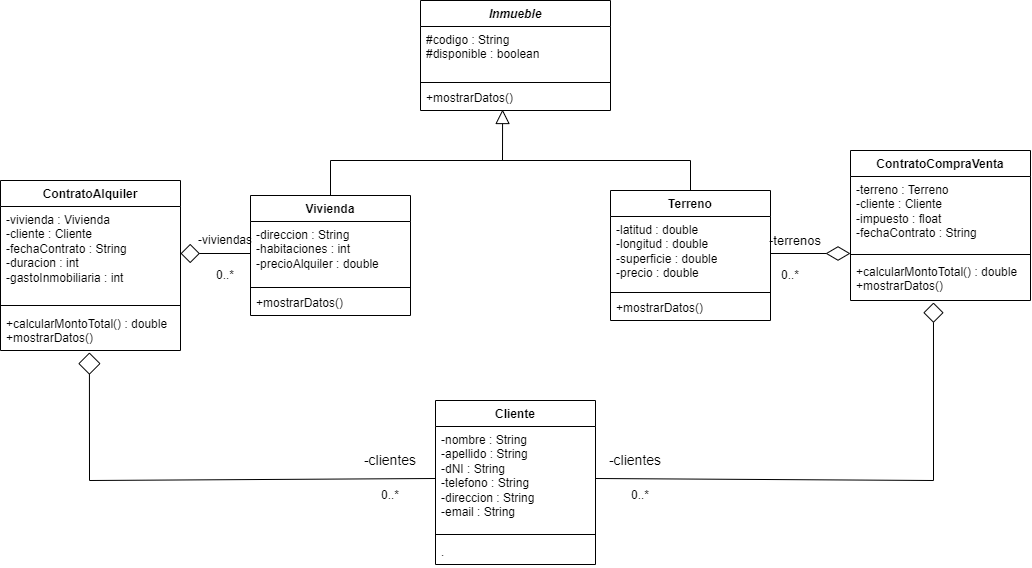

The diagram above was exported from draw.io. Its source (the exported page's mxGraphModel, read from the mxfile embedded in the PNG):
<mxGraphModel dx="1740" dy="524" grid="1" gridSize="10" guides="1" tooltips="1" connect="1" arrows="1" fold="1" page="1" pageScale="1" pageWidth="827" pageHeight="1169" math="0" shadow="0">
  <root>
    <mxCell id="WIyWlLk6GJQsqaUBKTNV-0" />
    <mxCell id="WIyWlLk6GJQsqaUBKTNV-1" parent="WIyWlLk6GJQsqaUBKTNV-0" />
    <mxCell id="70bnf1NQjy2Bc8kqdKbB-0" value="&lt;i&gt;Inmueble&lt;/i&gt;" style="swimlane;fontStyle=1;align=center;verticalAlign=top;childLayout=stackLayout;horizontal=1;startSize=26;horizontalStack=0;resizeParent=1;resizeParentMax=0;resizeLast=0;collapsible=1;marginBottom=0;whiteSpace=wrap;html=1;" parent="WIyWlLk6GJQsqaUBKTNV-1" vertex="1">
      <mxGeometry x="330" y="200" width="190" height="110" as="geometry" />
    </mxCell>
    <mxCell id="1PyMbbhfC58j8Sgo0wLw-0" value="#&lt;span style=&quot;background-color: initial;&quot;&gt;codigo : String&lt;/span&gt;&lt;div&gt;#&lt;span style=&quot;background-color: initial;&quot;&gt;disponible :&lt;/span&gt;&lt;span style=&quot;background-color: initial;&quot;&gt;&amp;nbsp;boolean&amp;nbsp;&lt;/span&gt;&lt;/div&gt;" style="text;strokeColor=none;fillColor=none;align=left;verticalAlign=top;spacingLeft=4;spacingRight=4;overflow=hidden;rotatable=0;points=[[0,0.5],[1,0.5]];portConstraint=eastwest;html=1;textShadow=0;whiteSpace=wrap;" vertex="1" parent="70bnf1NQjy2Bc8kqdKbB-0">
      <mxGeometry y="26" width="190" height="54" as="geometry" />
    </mxCell>
    <mxCell id="70bnf1NQjy2Bc8kqdKbB-2" value="" style="line;strokeWidth=1;fillColor=none;align=left;verticalAlign=middle;spacingTop=-1;spacingLeft=3;spacingRight=3;rotatable=0;labelPosition=right;points=[];portConstraint=eastwest;strokeColor=inherit;" parent="70bnf1NQjy2Bc8kqdKbB-0" vertex="1">
      <mxGeometry y="80" width="190" height="4" as="geometry" />
    </mxCell>
    <mxCell id="70bnf1NQjy2Bc8kqdKbB-3" value="+mostrarDatos()" style="text;strokeColor=none;fillColor=none;align=left;verticalAlign=top;spacingLeft=4;spacingRight=4;overflow=hidden;rotatable=0;points=[[0,0.5],[1,0.5]];portConstraint=eastwest;whiteSpace=wrap;html=1;" parent="70bnf1NQjy2Bc8kqdKbB-0" vertex="1">
      <mxGeometry y="84" width="190" height="26" as="geometry" />
    </mxCell>
    <mxCell id="70bnf1NQjy2Bc8kqdKbB-4" value="Vivienda" style="swimlane;fontStyle=1;align=center;verticalAlign=top;childLayout=stackLayout;horizontal=1;startSize=26;horizontalStack=0;resizeParent=1;resizeParentMax=0;resizeLast=0;collapsible=1;marginBottom=0;whiteSpace=wrap;html=1;" parent="WIyWlLk6GJQsqaUBKTNV-1" vertex="1">
      <mxGeometry x="160" y="395" width="160" height="120" as="geometry" />
    </mxCell>
    <mxCell id="70bnf1NQjy2Bc8kqdKbB-5" value="-direccion : String&lt;br&gt;-habitaciones : int&lt;div&gt;-precioAlquiler : double&lt;/div&gt;" style="text;strokeColor=none;fillColor=none;align=left;verticalAlign=top;spacingLeft=4;spacingRight=4;overflow=hidden;rotatable=0;points=[[0,0.5],[1,0.5]];portConstraint=eastwest;whiteSpace=wrap;html=1;" parent="70bnf1NQjy2Bc8kqdKbB-4" vertex="1">
      <mxGeometry y="26" width="160" height="64" as="geometry" />
    </mxCell>
    <mxCell id="70bnf1NQjy2Bc8kqdKbB-6" value="" style="line;strokeWidth=1;fillColor=none;align=left;verticalAlign=middle;spacingTop=-1;spacingLeft=3;spacingRight=3;rotatable=0;labelPosition=right;points=[];portConstraint=eastwest;strokeColor=inherit;" parent="70bnf1NQjy2Bc8kqdKbB-4" vertex="1">
      <mxGeometry y="90" width="160" height="4" as="geometry" />
    </mxCell>
    <mxCell id="70bnf1NQjy2Bc8kqdKbB-7" value="+mostrarDatos()" style="text;strokeColor=none;fillColor=none;align=left;verticalAlign=top;spacingLeft=4;spacingRight=4;overflow=hidden;rotatable=0;points=[[0,0.5],[1,0.5]];portConstraint=eastwest;whiteSpace=wrap;html=1;" parent="70bnf1NQjy2Bc8kqdKbB-4" vertex="1">
      <mxGeometry y="94" width="160" height="26" as="geometry" />
    </mxCell>
    <mxCell id="70bnf1NQjy2Bc8kqdKbB-8" value="Terreno" style="swimlane;fontStyle=1;align=center;verticalAlign=top;childLayout=stackLayout;horizontal=1;startSize=26;horizontalStack=0;resizeParent=1;resizeParentMax=0;resizeLast=0;collapsible=1;marginBottom=0;whiteSpace=wrap;html=1;" parent="WIyWlLk6GJQsqaUBKTNV-1" vertex="1">
      <mxGeometry x="520" y="390" width="160" height="130" as="geometry" />
    </mxCell>
    <mxCell id="70bnf1NQjy2Bc8kqdKbB-9" value="-latitud : double&lt;br&gt;-longitud : double&lt;div&gt;-superficie : double&lt;/div&gt;&lt;div&gt;-precio : double&lt;/div&gt;" style="text;strokeColor=none;fillColor=none;align=left;verticalAlign=top;spacingLeft=4;spacingRight=4;overflow=hidden;rotatable=0;points=[[0,0.5],[1,0.5]];portConstraint=eastwest;whiteSpace=wrap;html=1;" parent="70bnf1NQjy2Bc8kqdKbB-8" vertex="1">
      <mxGeometry y="26" width="160" height="74" as="geometry" />
    </mxCell>
    <mxCell id="70bnf1NQjy2Bc8kqdKbB-10" value="" style="line;strokeWidth=1;fillColor=none;align=left;verticalAlign=middle;spacingTop=-1;spacingLeft=3;spacingRight=3;rotatable=0;labelPosition=right;points=[];portConstraint=eastwest;strokeColor=inherit;" parent="70bnf1NQjy2Bc8kqdKbB-8" vertex="1">
      <mxGeometry y="100" width="160" height="4" as="geometry" />
    </mxCell>
    <mxCell id="70bnf1NQjy2Bc8kqdKbB-11" value="+mostrarDatos()" style="text;strokeColor=none;fillColor=none;align=left;verticalAlign=top;spacingLeft=4;spacingRight=4;overflow=hidden;rotatable=0;points=[[0,0.5],[1,0.5]];portConstraint=eastwest;whiteSpace=wrap;html=1;" parent="70bnf1NQjy2Bc8kqdKbB-8" vertex="1">
      <mxGeometry y="104" width="160" height="26" as="geometry" />
    </mxCell>
    <mxCell id="70bnf1NQjy2Bc8kqdKbB-14" value="Cliente" style="swimlane;fontStyle=1;align=center;verticalAlign=top;childLayout=stackLayout;horizontal=1;startSize=26;horizontalStack=0;resizeParent=1;resizeParentMax=0;resizeLast=0;collapsible=1;marginBottom=0;whiteSpace=wrap;html=1;" parent="WIyWlLk6GJQsqaUBKTNV-1" vertex="1">
      <mxGeometry x="345" y="600" width="160" height="164" as="geometry" />
    </mxCell>
    <mxCell id="70bnf1NQjy2Bc8kqdKbB-15" value="-nombre : String&lt;div&gt;-apellido : String&lt;br&gt;-dNI : String&lt;br&gt;-telefono : String&lt;/div&gt;&lt;div&gt;-direccion : String&lt;br&gt;-email : String&lt;/div&gt;" style="text;strokeColor=none;fillColor=none;align=left;verticalAlign=top;spacingLeft=4;spacingRight=4;overflow=hidden;rotatable=0;points=[[0,0.5],[1,0.5]];portConstraint=eastwest;whiteSpace=wrap;html=1;" parent="70bnf1NQjy2Bc8kqdKbB-14" vertex="1">
      <mxGeometry y="26" width="160" height="104" as="geometry" />
    </mxCell>
    <mxCell id="70bnf1NQjy2Bc8kqdKbB-16" value="" style="line;strokeWidth=1;fillColor=none;align=left;verticalAlign=middle;spacingTop=-1;spacingLeft=3;spacingRight=3;rotatable=0;labelPosition=right;points=[];portConstraint=eastwest;strokeColor=inherit;" parent="70bnf1NQjy2Bc8kqdKbB-14" vertex="1">
      <mxGeometry y="130" width="160" height="8" as="geometry" />
    </mxCell>
    <mxCell id="70bnf1NQjy2Bc8kqdKbB-17" value="." style="text;strokeColor=none;fillColor=none;align=left;verticalAlign=top;spacingLeft=4;spacingRight=4;overflow=hidden;rotatable=0;points=[[0,0.5],[1,0.5]];portConstraint=eastwest;whiteSpace=wrap;html=1;" parent="70bnf1NQjy2Bc8kqdKbB-14" vertex="1">
      <mxGeometry y="138" width="160" height="26" as="geometry" />
    </mxCell>
    <mxCell id="70bnf1NQjy2Bc8kqdKbB-22" value="ContratoAlquiler" style="swimlane;fontStyle=1;align=center;verticalAlign=top;childLayout=stackLayout;horizontal=1;startSize=26;horizontalStack=0;resizeParent=1;resizeParentMax=0;resizeLast=0;collapsible=1;marginBottom=0;whiteSpace=wrap;html=1;" parent="WIyWlLk6GJQsqaUBKTNV-1" vertex="1">
      <mxGeometry x="-90" y="380" width="180" height="170" as="geometry" />
    </mxCell>
    <mxCell id="70bnf1NQjy2Bc8kqdKbB-23" value="&lt;div&gt;-vivienda : Vivienda&lt;br&gt;&lt;/div&gt;&lt;div&gt;-cliente : Cliente&lt;br&gt;&lt;/div&gt;&lt;div&gt;-fechaContrato : String&lt;br&gt;&lt;/div&gt;-duracion : int&lt;div&gt;-gastoInmobiliaria : int&lt;/div&gt;" style="text;strokeColor=none;fillColor=none;align=left;verticalAlign=top;spacingLeft=4;spacingRight=4;overflow=hidden;rotatable=0;points=[[0,0.5],[1,0.5]];portConstraint=eastwest;whiteSpace=wrap;html=1;" parent="70bnf1NQjy2Bc8kqdKbB-22" vertex="1">
      <mxGeometry y="26" width="180" height="94" as="geometry" />
    </mxCell>
    <mxCell id="70bnf1NQjy2Bc8kqdKbB-24" value="" style="line;strokeWidth=1;fillColor=none;align=left;verticalAlign=middle;spacingTop=-1;spacingLeft=3;spacingRight=3;rotatable=0;labelPosition=right;points=[];portConstraint=eastwest;strokeColor=inherit;" parent="70bnf1NQjy2Bc8kqdKbB-22" vertex="1">
      <mxGeometry y="120" width="180" height="10" as="geometry" />
    </mxCell>
    <mxCell id="70bnf1NQjy2Bc8kqdKbB-25" value="+calcularMontoTotal() : double&lt;br&gt;+mostrarDatos()" style="text;strokeColor=none;fillColor=none;align=left;verticalAlign=top;spacingLeft=4;spacingRight=4;overflow=hidden;rotatable=0;points=[[0,0.5],[1,0.5]];portConstraint=eastwest;whiteSpace=wrap;html=1;" parent="70bnf1NQjy2Bc8kqdKbB-22" vertex="1">
      <mxGeometry y="130" width="180" height="40" as="geometry" />
    </mxCell>
    <mxCell id="70bnf1NQjy2Bc8kqdKbB-26" value="ContratoCompraVenta" style="swimlane;fontStyle=1;align=center;verticalAlign=top;childLayout=stackLayout;horizontal=1;startSize=26;horizontalStack=0;resizeParent=1;resizeParentMax=0;resizeLast=0;collapsible=1;marginBottom=0;whiteSpace=wrap;html=1;" parent="WIyWlLk6GJQsqaUBKTNV-1" vertex="1">
      <mxGeometry x="760" y="350" width="180" height="150" as="geometry" />
    </mxCell>
    <mxCell id="70bnf1NQjy2Bc8kqdKbB-27" value="&lt;div&gt;-terreno : Terreno&lt;/div&gt;&lt;div&gt;-cliente : Cliente&lt;br&gt;&lt;/div&gt;&lt;div&gt;-impuesto : float&lt;/div&gt;&lt;div&gt;-fechaContrato : String&lt;/div&gt;&lt;div&gt;&lt;br&gt;&lt;/div&gt;" style="text;strokeColor=none;fillColor=none;align=left;verticalAlign=top;spacingLeft=4;spacingRight=4;overflow=hidden;rotatable=0;points=[[0,0.5],[1,0.5]];portConstraint=eastwest;whiteSpace=wrap;html=1;" parent="70bnf1NQjy2Bc8kqdKbB-26" vertex="1">
      <mxGeometry y="26" width="180" height="74" as="geometry" />
    </mxCell>
    <mxCell id="70bnf1NQjy2Bc8kqdKbB-28" value="" style="line;strokeWidth=1;fillColor=none;align=left;verticalAlign=middle;spacingTop=-1;spacingLeft=3;spacingRight=3;rotatable=0;labelPosition=right;points=[];portConstraint=eastwest;strokeColor=inherit;" parent="70bnf1NQjy2Bc8kqdKbB-26" vertex="1">
      <mxGeometry y="100" width="180" height="8" as="geometry" />
    </mxCell>
    <mxCell id="70bnf1NQjy2Bc8kqdKbB-29" value="+calcularMontoTotal() : double&lt;br&gt;+mostrarDatos()" style="text;strokeColor=none;fillColor=none;align=left;verticalAlign=top;spacingLeft=4;spacingRight=4;overflow=hidden;rotatable=0;points=[[0,0.5],[1,0.5]];portConstraint=eastwest;whiteSpace=wrap;html=1;" parent="70bnf1NQjy2Bc8kqdKbB-26" vertex="1">
      <mxGeometry y="108" width="180" height="42" as="geometry" />
    </mxCell>
    <mxCell id="rMzTggQHvSQz3IJ07lxA-1" value="" style="endArrow=diamond;html=1;rounded=0;entryX=0.461;entryY=1.048;entryDx=0;entryDy=0;entryPerimeter=0;exitX=1;exitY=0.5;exitDx=0;exitDy=0;startArrow=none;startFill=0;endFill=0;endSize=18;startSize=7;" parent="WIyWlLk6GJQsqaUBKTNV-1" source="70bnf1NQjy2Bc8kqdKbB-15" target="70bnf1NQjy2Bc8kqdKbB-29" edge="1">
      <mxGeometry width="50" height="50" relative="1" as="geometry">
        <mxPoint x="510" y="480" as="sourcePoint" />
        <mxPoint x="560" y="430" as="targetPoint" />
        <Array as="points">
          <mxPoint x="843" y="680" />
        </Array>
      </mxGeometry>
    </mxCell>
    <mxCell id="rMzTggQHvSQz3IJ07lxA-2" value="" style="endArrow=diamond;html=1;rounded=0;entryX=0.494;entryY=1.048;entryDx=0;entryDy=0;entryPerimeter=0;exitX=0;exitY=0.5;exitDx=0;exitDy=0;endFill=0;jumpSize=17;endSize=20;" parent="WIyWlLk6GJQsqaUBKTNV-1" source="70bnf1NQjy2Bc8kqdKbB-15" target="70bnf1NQjy2Bc8kqdKbB-25" edge="1">
      <mxGeometry width="50" height="50" relative="1" as="geometry">
        <mxPoint x="510" y="480" as="sourcePoint" />
        <mxPoint x="560" y="430" as="targetPoint" />
        <Array as="points">
          <mxPoint x="-1" y="680" />
        </Array>
      </mxGeometry>
    </mxCell>
    <mxCell id="rMzTggQHvSQz3IJ07lxA-3" value="" style="endArrow=none;html=1;rounded=0;exitX=1;exitY=0.5;exitDx=0;exitDy=0;entryX=0;entryY=0.5;entryDx=0;entryDy=0;startArrow=diamond;startFill=0;endFill=0;startSize=17;" parent="WIyWlLk6GJQsqaUBKTNV-1" source="70bnf1NQjy2Bc8kqdKbB-23" target="70bnf1NQjy2Bc8kqdKbB-5" edge="1">
      <mxGeometry width="50" height="50" relative="1" as="geometry">
        <mxPoint x="510" y="480" as="sourcePoint" />
        <mxPoint x="560" y="430" as="targetPoint" />
      </mxGeometry>
    </mxCell>
    <mxCell id="rMzTggQHvSQz3IJ07lxA-4" value="" style="endArrow=none;html=1;rounded=0;entryX=1;entryY=0.5;entryDx=0;entryDy=0;startArrow=diamondThin;startFill=0;endFill=0;startSize=22;" parent="WIyWlLk6GJQsqaUBKTNV-1" target="70bnf1NQjy2Bc8kqdKbB-9" edge="1">
      <mxGeometry width="50" height="50" relative="1" as="geometry">
        <mxPoint x="760" y="453" as="sourcePoint" />
        <mxPoint x="560" y="430" as="targetPoint" />
      </mxGeometry>
    </mxCell>
    <mxCell id="rMzTggQHvSQz3IJ07lxA-5" value="" style="endArrow=none;html=1;rounded=0;exitX=0.5;exitY=0;exitDx=0;exitDy=0;entryX=0.5;entryY=0;entryDx=0;entryDy=0;startSize=22;sourcePerimeterSpacing=16;" parent="WIyWlLk6GJQsqaUBKTNV-1" source="70bnf1NQjy2Bc8kqdKbB-4" target="70bnf1NQjy2Bc8kqdKbB-8" edge="1">
      <mxGeometry width="50" height="50" relative="1" as="geometry">
        <mxPoint x="510" y="480" as="sourcePoint" />
        <mxPoint x="560" y="430" as="targetPoint" />
        <Array as="points">
          <mxPoint x="240" y="360" />
          <mxPoint x="600" y="360" />
        </Array>
      </mxGeometry>
    </mxCell>
    <mxCell id="rMzTggQHvSQz3IJ07lxA-6" value="" style="endArrow=block;html=1;rounded=0;entryX=0.432;entryY=0.962;entryDx=0;entryDy=0;entryPerimeter=0;endFill=0;startSize=21;sourcePerimeterSpacing=20;endSize=12;" parent="WIyWlLk6GJQsqaUBKTNV-1" target="70bnf1NQjy2Bc8kqdKbB-3" edge="1">
      <mxGeometry width="50" height="50" relative="1" as="geometry">
        <mxPoint x="412" y="360" as="sourcePoint" />
        <mxPoint x="560" y="430" as="targetPoint" />
      </mxGeometry>
    </mxCell>
    <mxCell id="1PyMbbhfC58j8Sgo0wLw-2" value="-clientes" style="text;html=1;align=center;verticalAlign=middle;whiteSpace=wrap;rounded=0;perimeterSpacing=9;fontSize=14;" vertex="1" parent="WIyWlLk6GJQsqaUBKTNV-1">
      <mxGeometry x="265" y="640" width="70" height="40" as="geometry" />
    </mxCell>
    <mxCell id="1PyMbbhfC58j8Sgo0wLw-3" value="-clientes" style="text;html=1;align=center;verticalAlign=middle;whiteSpace=wrap;rounded=0;perimeterSpacing=9;fontSize=14;" vertex="1" parent="WIyWlLk6GJQsqaUBKTNV-1">
      <mxGeometry x="510" y="640" width="70" height="40" as="geometry" />
    </mxCell>
    <mxCell id="1PyMbbhfC58j8Sgo0wLw-4" value="-terrenos" style="text;html=1;align=center;verticalAlign=middle;whiteSpace=wrap;rounded=0;perimeterSpacing=9;fontSize=13;" vertex="1" parent="WIyWlLk6GJQsqaUBKTNV-1">
      <mxGeometry x="670" y="420" width="70" height="40" as="geometry" />
    </mxCell>
    <mxCell id="1PyMbbhfC58j8Sgo0wLw-5" value="-viviendas" style="text;html=1;align=center;verticalAlign=middle;whiteSpace=wrap;rounded=0;perimeterSpacing=9;fontSize=12;" vertex="1" parent="WIyWlLk6GJQsqaUBKTNV-1">
      <mxGeometry x="100" y="420" width="70" height="40" as="geometry" />
    </mxCell>
    <mxCell id="1PyMbbhfC58j8Sgo0wLw-6" value="0..*" style="text;html=1;align=center;verticalAlign=middle;whiteSpace=wrap;rounded=0;" vertex="1" parent="WIyWlLk6GJQsqaUBKTNV-1">
      <mxGeometry x="520" y="680" width="60" height="30" as="geometry" />
    </mxCell>
    <mxCell id="1PyMbbhfC58j8Sgo0wLw-7" value="0..*" style="text;html=1;align=center;verticalAlign=middle;whiteSpace=wrap;rounded=0;" vertex="1" parent="WIyWlLk6GJQsqaUBKTNV-1">
      <mxGeometry x="670" y="460" width="60" height="30" as="geometry" />
    </mxCell>
    <mxCell id="1PyMbbhfC58j8Sgo0wLw-8" value="0..*" style="text;html=1;align=center;verticalAlign=middle;whiteSpace=wrap;rounded=0;" vertex="1" parent="WIyWlLk6GJQsqaUBKTNV-1">
      <mxGeometry x="105" y="460" width="60" height="30" as="geometry" />
    </mxCell>
    <mxCell id="1PyMbbhfC58j8Sgo0wLw-9" value="0..*" style="text;html=1;align=center;verticalAlign=middle;whiteSpace=wrap;rounded=0;" vertex="1" parent="WIyWlLk6GJQsqaUBKTNV-1">
      <mxGeometry x="270" y="680" width="60" height="30" as="geometry" />
    </mxCell>
  </root>
</mxGraphModel>